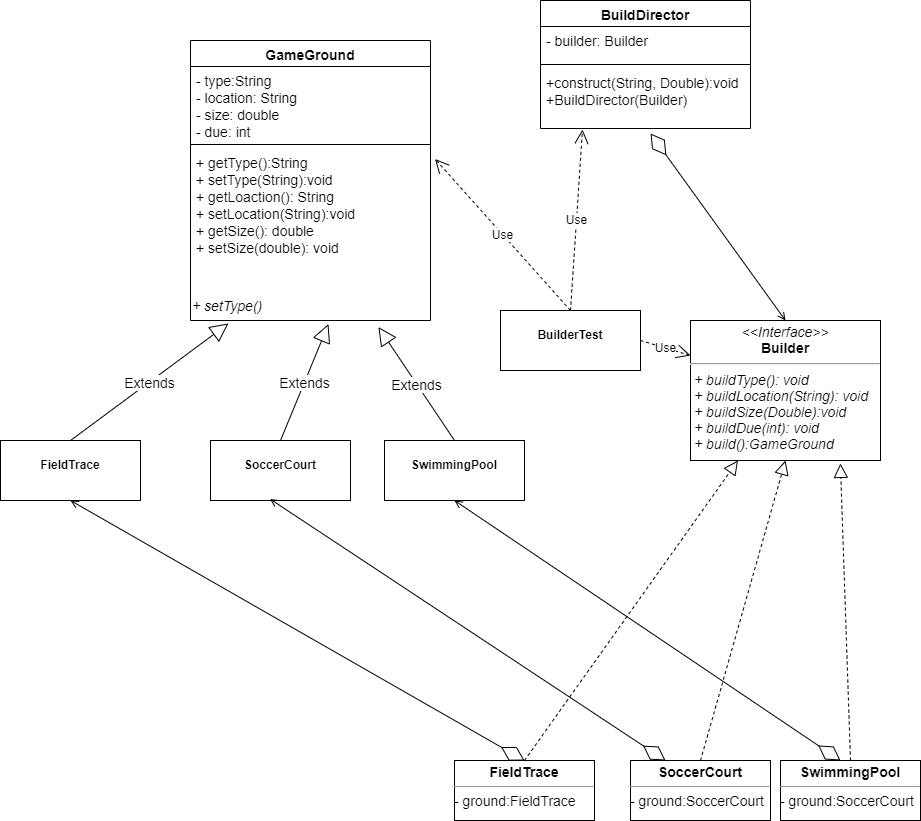

The diagram above was exported from draw.io. Its source (the exported page's mxGraphModel, read from the mxfile embedded in the PNG):
<mxGraphModel dx="1829" dy="759" grid="1" gridSize="10" guides="1" tooltips="1" connect="1" arrows="1" fold="1" page="1" pageScale="1" pageWidth="827" pageHeight="1169" math="0" shadow="0">
  <root>
    <mxCell id="0" />
    <mxCell id="1" parent="0" />
    <mxCell id="1ax_fKNXS4Jc1f1pJVL7-9" value="GameGround" style="swimlane;fontStyle=1;align=center;verticalAlign=top;childLayout=stackLayout;horizontal=1;startSize=26;horizontalStack=0;resizeParent=1;resizeParentMax=0;resizeLast=0;collapsible=1;marginBottom=0;fontSize=14;" parent="1" vertex="1">
      <mxGeometry x="80" y="60" width="240" height="280" as="geometry">
        <mxRectangle x="90" y="120" width="90" height="26" as="alternateBounds" />
      </mxGeometry>
    </mxCell>
    <mxCell id="1ax_fKNXS4Jc1f1pJVL7-10" value="- type:String&#10;- location: String&#10;- size: double&#10;- due: int" style="text;strokeColor=none;fillColor=none;align=left;verticalAlign=top;spacingLeft=4;spacingRight=4;overflow=hidden;rotatable=0;points=[[0,0.5],[1,0.5]];portConstraint=eastwest;fontSize=14;" parent="1ax_fKNXS4Jc1f1pJVL7-9" vertex="1">
      <mxGeometry y="26" width="240" height="74" as="geometry" />
    </mxCell>
    <mxCell id="1ax_fKNXS4Jc1f1pJVL7-11" value="" style="line;strokeWidth=1;fillColor=none;align=left;verticalAlign=middle;spacingTop=-1;spacingLeft=3;spacingRight=3;rotatable=0;labelPosition=right;points=[];portConstraint=eastwest;" parent="1ax_fKNXS4Jc1f1pJVL7-9" vertex="1">
      <mxGeometry y="100" width="240" height="8" as="geometry" />
    </mxCell>
    <mxCell id="1ax_fKNXS4Jc1f1pJVL7-12" value="+ getType():String&#10;+ setType(String):void&#10;+ getLoaction(): String&#10;+ setLocation(String):void&#10;+ getSize(): double&#10;+ setSize(double): void&#10;" style="text;strokeColor=none;fillColor=none;align=left;verticalAlign=top;spacingLeft=4;spacingRight=4;overflow=hidden;rotatable=0;points=[[0,0.5],[1,0.5]];portConstraint=eastwest;fontSize=14;fontStyle=0" parent="1ax_fKNXS4Jc1f1pJVL7-9" vertex="1">
      <mxGeometry y="108" width="240" height="142" as="geometry" />
    </mxCell>
    <mxCell id="ZOwKomHmonKfmkOz2JIn-16" value="&lt;i&gt;+ setType()&lt;/i&gt;" style="text;html=1;strokeColor=none;fillColor=none;align=left;verticalAlign=middle;whiteSpace=wrap;rounded=0;fontSize=14;" parent="1ax_fKNXS4Jc1f1pJVL7-9" vertex="1">
      <mxGeometry y="250" width="240" height="30" as="geometry" />
    </mxCell>
    <mxCell id="1ax_fKNXS4Jc1f1pJVL7-26" value="&lt;p style=&quot;margin: 0px ; margin-top: 4px ; text-align: center&quot;&gt;&lt;br&gt;&lt;b&gt;FieldTrace&lt;/b&gt;&lt;/p&gt;" style="verticalAlign=top;align=left;overflow=fill;fontSize=12;fontFamily=Helvetica;html=1;" parent="1" vertex="1">
      <mxGeometry x="-110" y="460" width="140" height="60" as="geometry" />
    </mxCell>
    <mxCell id="1ax_fKNXS4Jc1f1pJVL7-27" value="Extends" style="endArrow=block;endSize=16;endFill=0;html=1;fontSize=14;exitX=0.5;exitY=0;exitDx=0;exitDy=0;entryX=0.158;entryY=1.1;entryDx=0;entryDy=0;entryPerimeter=0;" parent="1" source="1ax_fKNXS4Jc1f1pJVL7-26" target="ZOwKomHmonKfmkOz2JIn-16" edge="1">
      <mxGeometry width="160" relative="1" as="geometry">
        <mxPoint x="260" y="590" as="sourcePoint" />
        <mxPoint x="420" y="590" as="targetPoint" />
      </mxGeometry>
    </mxCell>
    <mxCell id="1ax_fKNXS4Jc1f1pJVL7-30" value="&lt;p style=&quot;margin: 0px ; margin-top: 4px ; text-align: center&quot;&gt;&lt;br&gt;&lt;b&gt;SwimmingPool&lt;/b&gt;&lt;/p&gt;" style="verticalAlign=top;align=left;overflow=fill;fontSize=12;fontFamily=Helvetica;html=1;" parent="1" vertex="1">
      <mxGeometry x="274" y="460" width="140" height="60" as="geometry" />
    </mxCell>
    <mxCell id="1ax_fKNXS4Jc1f1pJVL7-31" value="Extends" style="endArrow=block;endSize=16;endFill=0;html=1;fontSize=14;exitX=0.5;exitY=0;exitDx=0;exitDy=0;entryX=0.783;entryY=1.217;entryDx=0;entryDy=0;entryPerimeter=0;" parent="1" source="1ax_fKNXS4Jc1f1pJVL7-30" target="ZOwKomHmonKfmkOz2JIn-16" edge="1">
      <mxGeometry width="160" relative="1" as="geometry">
        <mxPoint x="528.91" y="557.98" as="sourcePoint" />
        <mxPoint x="449.9999999999999" y="419.9960000000001" as="targetPoint" />
      </mxGeometry>
    </mxCell>
    <mxCell id="1ax_fKNXS4Jc1f1pJVL7-33" value="&lt;p style=&quot;margin: 0px ; margin-top: 4px ; text-align: center&quot;&gt;&lt;br&gt;&lt;b&gt;SoccerCourt&lt;/b&gt;&lt;/p&gt;&lt;p style=&quot;margin: 0px ; margin-top: 4px ; text-align: center&quot;&gt;&lt;b&gt;&lt;br&gt;&lt;/b&gt;&lt;/p&gt;" style="verticalAlign=top;align=left;overflow=fill;fontSize=12;fontFamily=Helvetica;html=1;" parent="1" vertex="1">
      <mxGeometry x="100" y="460" width="140" height="60" as="geometry" />
    </mxCell>
    <mxCell id="1ax_fKNXS4Jc1f1pJVL7-36" value="Extends" style="endArrow=block;endSize=16;endFill=0;html=1;fontSize=14;exitX=0.5;exitY=0;exitDx=0;exitDy=0;entryX=0.575;entryY=1.117;entryDx=0;entryDy=0;entryPerimeter=0;" parent="1" source="1ax_fKNXS4Jc1f1pJVL7-33" target="ZOwKomHmonKfmkOz2JIn-16" edge="1">
      <mxGeometry width="160" relative="1" as="geometry">
        <mxPoint x="780" y="585" as="sourcePoint" />
        <mxPoint x="640" y="389" as="targetPoint" />
      </mxGeometry>
    </mxCell>
    <mxCell id="1ax_fKNXS4Jc1f1pJVL7-39" value="" style="endArrow=diamondThin;endFill=0;endSize=24;html=1;fontSize=14;entryX=0.5;entryY=0;entryDx=0;entryDy=0;startArrow=open;startFill=0;exitX=0.5;exitY=1;exitDx=0;exitDy=0;" parent="1" source="1ax_fKNXS4Jc1f1pJVL7-26" target="ZOwKomHmonKfmkOz2JIn-14" edge="1">
      <mxGeometry width="160" relative="1" as="geometry">
        <mxPoint x="20" y="590" as="sourcePoint" />
        <mxPoint x="215" y="769" as="targetPoint" />
      </mxGeometry>
    </mxCell>
    <mxCell id="1ax_fKNXS4Jc1f1pJVL7-50" value="BuildDirector" style="swimlane;fontStyle=1;align=center;verticalAlign=top;childLayout=stackLayout;horizontal=1;startSize=26;horizontalStack=0;resizeParent=1;resizeParentMax=0;resizeLast=0;collapsible=1;marginBottom=0;fontSize=14;" parent="1" vertex="1">
      <mxGeometry x="430" y="20" width="210" height="128" as="geometry" />
    </mxCell>
    <mxCell id="1ax_fKNXS4Jc1f1pJVL7-51" value="- builder: Builder" style="text;strokeColor=none;fillColor=none;align=left;verticalAlign=top;spacingLeft=4;spacingRight=4;overflow=hidden;rotatable=0;points=[[0,0.5],[1,0.5]];portConstraint=eastwest;fontSize=14;" parent="1ax_fKNXS4Jc1f1pJVL7-50" vertex="1">
      <mxGeometry y="26" width="210" height="34" as="geometry" />
    </mxCell>
    <mxCell id="1ax_fKNXS4Jc1f1pJVL7-52" value="" style="line;strokeWidth=1;fillColor=none;align=left;verticalAlign=middle;spacingTop=-1;spacingLeft=3;spacingRight=3;rotatable=0;labelPosition=right;points=[];portConstraint=eastwest;" parent="1ax_fKNXS4Jc1f1pJVL7-50" vertex="1">
      <mxGeometry y="60" width="210" height="8" as="geometry" />
    </mxCell>
    <mxCell id="1ax_fKNXS4Jc1f1pJVL7-53" value="+construct(String, Double):void&#10;+BuildDirector(Builder)" style="text;strokeColor=none;fillColor=none;align=left;verticalAlign=top;spacingLeft=4;spacingRight=4;overflow=hidden;rotatable=0;points=[[0,0.5],[1,0.5]];portConstraint=eastwest;fontSize=14;" parent="1ax_fKNXS4Jc1f1pJVL7-50" vertex="1">
      <mxGeometry y="68" width="210" height="60" as="geometry" />
    </mxCell>
    <mxCell id="Jy2pZ89mFYktN8Xc4yEM-1" value="&lt;p style=&quot;margin: 4px 0px 0px ; text-align: center ; font-size: 14px&quot;&gt;&lt;i style=&quot;font-size: 14px&quot;&gt;&amp;lt;&amp;lt;Interface&amp;gt;&amp;gt;&lt;/i&gt;&lt;br style=&quot;font-size: 14px&quot;&gt;&lt;b style=&quot;font-size: 14px&quot;&gt;Builder&lt;/b&gt;&lt;/p&gt;&lt;hr style=&quot;font-size: 14px&quot;&gt;&lt;p style=&quot;margin: 0px 0px 0px 4px ; font-size: 14px&quot;&gt;&lt;/p&gt;&lt;p style=&quot;margin: 0px 0px 0px 4px ; font-size: 14px&quot;&gt;&lt;span style=&quot;font-size: 14px ; font-style: italic&quot;&gt;+&amp;nbsp;buildType(): void&lt;/span&gt;&lt;br style=&quot;padding: 0px ; margin: 0px ; font-size: 14px ; font-style: italic&quot;&gt;&lt;span style=&quot;font-size: 14px ; font-style: italic&quot;&gt;+&amp;nbsp;buildLocation(String): void&lt;/span&gt;&lt;br style=&quot;padding: 0px ; margin: 0px ; font-size: 14px ; font-style: italic&quot;&gt;&lt;span style=&quot;font-size: 14px ; font-style: italic&quot;&gt;+&amp;nbsp;buildSize(Double):void&lt;/span&gt;&lt;/p&gt;&lt;p style=&quot;margin: 0px 0px 0px 4px ; font-size: 14px&quot;&gt;&lt;i&gt;+ buildDue(int): void&lt;/i&gt;&lt;br style=&quot;padding: 0px ; margin: 0px ; font-size: 14px ; font-style: italic&quot;&gt;&lt;span style=&quot;font-size: 14px ; font-style: italic&quot;&gt;+&amp;nbsp;build():GameGround&lt;/span&gt;&lt;br style=&quot;font-size: 14px&quot;&gt;&lt;/p&gt;" style="verticalAlign=top;align=left;overflow=fill;fontSize=14;fontFamily=Helvetica;html=1;" parent="1" vertex="1">
      <mxGeometry x="580" y="340" width="190" height="140" as="geometry" />
    </mxCell>
    <mxCell id="ZOwKomHmonKfmkOz2JIn-1" value="" style="endArrow=block;dashed=1;endFill=0;endSize=12;html=1;rounded=0;entryX=0.25;entryY=1;entryDx=0;entryDy=0;exitX=0.5;exitY=0;exitDx=0;exitDy=0;" parent="1" source="ZOwKomHmonKfmkOz2JIn-14" target="Jy2pZ89mFYktN8Xc4yEM-1" edge="1">
      <mxGeometry width="160" relative="1" as="geometry">
        <mxPoint x="460" y="790" as="sourcePoint" />
        <mxPoint x="500" y="830" as="targetPoint" />
      </mxGeometry>
    </mxCell>
    <mxCell id="ZOwKomHmonKfmkOz2JIn-14" value="&lt;p style=&quot;margin: 4px 0px 0px ; text-align: center ; font-size: 14px&quot;&gt;&lt;b&gt;FieldTrace&lt;/b&gt;&lt;/p&gt;&lt;hr size=&quot;1&quot;&gt;&lt;div style=&quot;height: 2px ; font-size: 14px&quot;&gt;- ground:FieldTrace&lt;/div&gt;" style="verticalAlign=top;align=left;overflow=fill;fontSize=12;fontFamily=Helvetica;html=1;" parent="1" vertex="1">
      <mxGeometry x="344" y="780" width="140" height="60" as="geometry" />
    </mxCell>
    <mxCell id="ZOwKomHmonKfmkOz2JIn-18" value="" style="endArrow=block;dashed=1;endFill=0;endSize=12;html=1;rounded=0;exitX=0.5;exitY=0;exitDx=0;exitDy=0;entryX=0.5;entryY=1;entryDx=0;entryDy=0;" parent="1" source="ZOwKomHmonKfmkOz2JIn-19" target="Jy2pZ89mFYktN8Xc4yEM-1" edge="1">
      <mxGeometry width="160" relative="1" as="geometry">
        <mxPoint x="590" y="780" as="sourcePoint" />
        <mxPoint x="645" y="660" as="targetPoint" />
      </mxGeometry>
    </mxCell>
    <mxCell id="ZOwKomHmonKfmkOz2JIn-19" value="&lt;p style=&quot;margin: 4px 0px 0px ; text-align: center ; font-size: 14px&quot;&gt;&lt;b&gt;SoccerCourt&lt;/b&gt;&lt;/p&gt;&lt;hr size=&quot;1&quot;&gt;&lt;div style=&quot;height: 2px ; font-size: 14px&quot;&gt;- ground:SoccerCourt&lt;/div&gt;" style="verticalAlign=top;align=left;overflow=fill;fontSize=12;fontFamily=Helvetica;html=1;" parent="1" vertex="1">
      <mxGeometry x="520" y="780" width="140" height="60" as="geometry" />
    </mxCell>
    <mxCell id="ZOwKomHmonKfmkOz2JIn-20" value="" style="endArrow=diamondThin;endFill=0;endSize=24;html=1;fontSize=14;entryX=0.25;entryY=0;entryDx=0;entryDy=0;startArrow=open;startFill=0;exitX=0.425;exitY=0.975;exitDx=0;exitDy=0;exitPerimeter=0;" parent="1" source="1ax_fKNXS4Jc1f1pJVL7-33" target="ZOwKomHmonKfmkOz2JIn-19" edge="1">
      <mxGeometry width="160" relative="1" as="geometry">
        <mxPoint x="110" y="540" as="sourcePoint" />
        <mxPoint x="564" y="800" as="targetPoint" />
      </mxGeometry>
    </mxCell>
    <mxCell id="ZOwKomHmonKfmkOz2JIn-21" value="&lt;p style=&quot;margin: 4px 0px 0px ; text-align: center ; font-size: 14px&quot;&gt;&lt;b&gt;SwimmingPool&lt;/b&gt;&lt;/p&gt;&lt;hr size=&quot;1&quot;&gt;&lt;div style=&quot;height: 2px ; font-size: 14px&quot;&gt;- ground:SoccerCourt&lt;/div&gt;" style="verticalAlign=top;align=left;overflow=fill;fontSize=12;fontFamily=Helvetica;html=1;" parent="1" vertex="1">
      <mxGeometry x="670" y="780" width="140" height="60" as="geometry" />
    </mxCell>
    <mxCell id="ZOwKomHmonKfmkOz2JIn-22" value="" style="endArrow=diamondThin;endFill=0;endSize=24;html=1;fontSize=14;startArrow=open;startFill=0;exitX=0.5;exitY=1;exitDx=0;exitDy=0;" parent="1" source="1ax_fKNXS4Jc1f1pJVL7-30" edge="1">
      <mxGeometry width="160" relative="1" as="geometry">
        <mxPoint x="344" y="528.5" as="sourcePoint" />
        <mxPoint x="730" y="780" as="targetPoint" />
      </mxGeometry>
    </mxCell>
    <mxCell id="ZOwKomHmonKfmkOz2JIn-24" value="" style="endArrow=block;dashed=1;endFill=0;endSize=12;html=1;rounded=0;entryX=0.789;entryY=1.021;entryDx=0;entryDy=0;entryPerimeter=0;exitX=0.5;exitY=0;exitDx=0;exitDy=0;" parent="1" source="ZOwKomHmonKfmkOz2JIn-21" target="Jy2pZ89mFYktN8Xc4yEM-1" edge="1">
      <mxGeometry width="160" relative="1" as="geometry">
        <mxPoint x="730" y="770" as="sourcePoint" />
        <mxPoint x="645" y="790" as="targetPoint" />
      </mxGeometry>
    </mxCell>
    <mxCell id="ZOwKomHmonKfmkOz2JIn-25" value="" style="endArrow=diamondThin;endFill=0;endSize=24;html=1;rounded=0;fontSize=14;entryX=0.524;entryY=1.083;entryDx=0;entryDy=0;entryPerimeter=0;exitX=0.5;exitY=0;exitDx=0;exitDy=0;startArrow=open;startFill=0;" parent="1" source="Jy2pZ89mFYktN8Xc4yEM-1" target="1ax_fKNXS4Jc1f1pJVL7-53" edge="1">
      <mxGeometry width="160" relative="1" as="geometry">
        <mxPoint x="440" y="220" as="sourcePoint" />
        <mxPoint x="600" y="220" as="targetPoint" />
      </mxGeometry>
    </mxCell>
    <mxCell id="fL5KsiLY_4euDgRgmvUy-1" value="&lt;p style=&quot;margin: 0px ; margin-top: 4px ; text-align: center&quot;&gt;&lt;br&gt;&lt;b&gt;BuilderTest&lt;/b&gt;&lt;/p&gt;" style="verticalAlign=top;align=left;overflow=fill;fontSize=12;fontFamily=Helvetica;html=1;" vertex="1" parent="1">
      <mxGeometry x="390" y="330" width="140" height="60" as="geometry" />
    </mxCell>
    <mxCell id="fL5KsiLY_4euDgRgmvUy-2" value="Use" style="endArrow=open;endSize=12;dashed=1;html=1;rounded=0;exitX=0.5;exitY=0;exitDx=0;exitDy=0;entryX=1.019;entryY=0.074;entryDx=0;entryDy=0;entryPerimeter=0;" edge="1" parent="1" source="fL5KsiLY_4euDgRgmvUy-1" target="1ax_fKNXS4Jc1f1pJVL7-12">
      <mxGeometry width="160" relative="1" as="geometry">
        <mxPoint x="-200" y="270" as="sourcePoint" />
        <mxPoint x="-40" y="270" as="targetPoint" />
      </mxGeometry>
    </mxCell>
    <mxCell id="fL5KsiLY_4euDgRgmvUy-3" value="Use" style="endArrow=open;endSize=12;dashed=1;html=1;rounded=0;exitX=0.5;exitY=0;exitDx=0;exitDy=0;entryX=0.2;entryY=1.017;entryDx=0;entryDy=0;entryPerimeter=0;" edge="1" parent="1" source="fL5KsiLY_4euDgRgmvUy-1" target="1ax_fKNXS4Jc1f1pJVL7-53">
      <mxGeometry width="160" relative="1" as="geometry">
        <mxPoint x="-180" y="100" as="sourcePoint" />
        <mxPoint x="-10" y="216" as="targetPoint" />
      </mxGeometry>
    </mxCell>
    <mxCell id="fL5KsiLY_4euDgRgmvUy-4" value="Use" style="endArrow=open;endSize=12;dashed=1;html=1;rounded=0;exitX=1;exitY=0.5;exitDx=0;exitDy=0;entryX=0;entryY=0.25;entryDx=0;entryDy=0;" edge="1" parent="1" source="fL5KsiLY_4euDgRgmvUy-1" target="Jy2pZ89mFYktN8Xc4yEM-1">
      <mxGeometry width="160" relative="1" as="geometry">
        <mxPoint x="470" y="340" as="sourcePoint" />
        <mxPoint x="482" y="159.01999999999998" as="targetPoint" />
      </mxGeometry>
    </mxCell>
  </root>
</mxGraphModel>